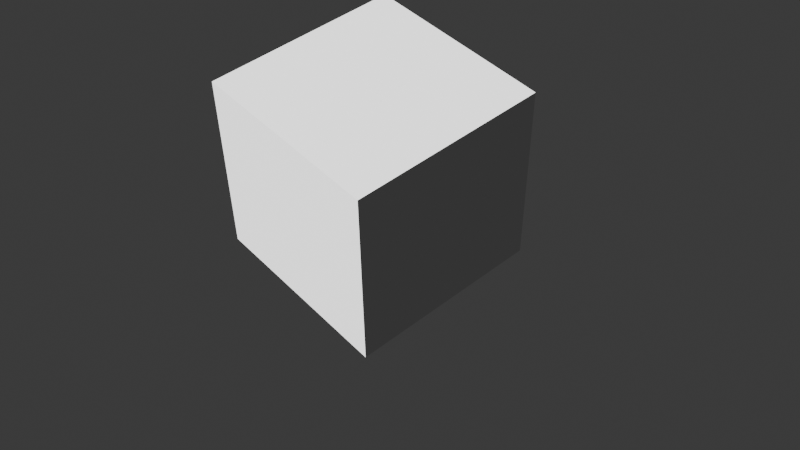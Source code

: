# Source: renderer.blend  (saved by Blender 4.0.35; exported with 4.5.12 LTS)
import bpy
from mathutils import Matrix  # noqa: F401  (used for matrix-valued properties, if any)

bpy.ops.wm.read_factory_settings(use_empty=True)
scene = bpy.context.scene
scene.name = 'Scene'

# ---- collections
col_collection = bpy.data.collections.new('Collection'); scene.collection.children.link(col_collection)

# ---- world
world_world = bpy.data.worlds.new('World'); scene.world = world_world
world_world.use_nodes = True; world_world.node_tree.nodes.clear()
_N = world_world.node_tree.nodes; _L = world_world.node_tree.links
n0 = _N.new('ShaderNodeOutputWorld'); n0.name = 'World Output'; n0.location = (300, 300)
n1 = _N.new('ShaderNodeBackground'); n1.name = 'Background'; n1.location = (10, 300)
n1.inputs[0].default_value = (0.05088, 0.05088, 0.05088, 1.0)
_L.new(n1.outputs[0], n0.inputs[0])
n0.is_active_output = True
world_world.color = (0.05088, 0.05088, 0.05088)
world_world.use_sun_shadow = False
world_world.sun_shadow_jitter_overblur = 0.0

# ---- cameras
cam_camera_001 = bpy.data.cameras.new('Camera.001')

# ---- lights
light_sun = bpy.data.lights.new('Sun', 'SUN')
light_sun.transmission_factor = 0.0

# ---- meshes
me_cube_001 = bpy.data.meshes.new('Cube.001')
me_cube_001.from_pydata([(-1.0, -1.0, -1.0), (-1.0, -1.0, 1.0), (-1.0, 1.0, -1.0), (-1.0, 1.0, 1.0), (1.0, -1.0, -1.0), (1.0, -1.0, 1.0), (1.0, 1.0, -1.0), (1.0, 1.0, 1.0)], [], [(0, 1, 3, 2), (2, 3, 7, 6), (6, 7, 5, 4), (4, 5, 1, 0), (2, 6, 4, 0), (7, 3, 1, 5)])
_uv = me_cube_001.uv_layers.new(name='UVMap')
_uv.uv.foreach_set('vector', [0.375, 0.0, 0.625, 0.0, 0.625, 0.25, 0.375, 0.25, 0.375, 0.25, 0.625, 0.25, 0.625, 0.5, 0.375, 0.5, 0.375, 0.5, 0.625, 0.5, 0.625, 0.75, 0.375, 0.75, 0.375, 0.75, 0.625, 0.75, 0.625, 1.0, 0.375, 1.0, 0.125, 0.5, 0.375, 0.5, 0.375, 0.75, 0.125, 0.75, 0.625, 0.5, 0.875, 0.5, 0.875, 0.75, 0.625, 0.75])
me_cube_001.update()

# ---- objects
ob_cube = bpy.data.objects.new('Cube', me_cube_001)
ob_sun = bpy.data.objects.new('Sun', light_sun)
ob_camera = bpy.data.objects.new('Camera', cam_camera_001)

# ---- transforms, parenting, visibility, modifiers, constraints
ob_cube.location = (0.0, 0.0, 0.0)
ob_sun.location = (0.0, 0.0, 4.011)
ob_sun.rotation_euler = (0.5574, -0.682, 0.1379)
ob_camera.location = (5.924, -4.802, 7.079)
ob_camera.rotation_euler = (0.7736, 0.00941, 0.8507)
ob_camera.scale = (1.0, 1.0, 1.0)

# ---- collection membership
col_collection.objects.link(ob_cube)
col_collection.objects.link(ob_sun)
col_collection.objects.link(ob_camera)

# ---- scene / render settings (as saved in the file)
scene.camera = ob_camera
scene.frame_start = 1; scene.frame_end = 250; scene.frame_set(1)
scene.render.engine = 'CYCLES'
scene.cycles.sampling_pattern = 'TABULATED_SOBOL'
bpy.context.view_layer.update()
